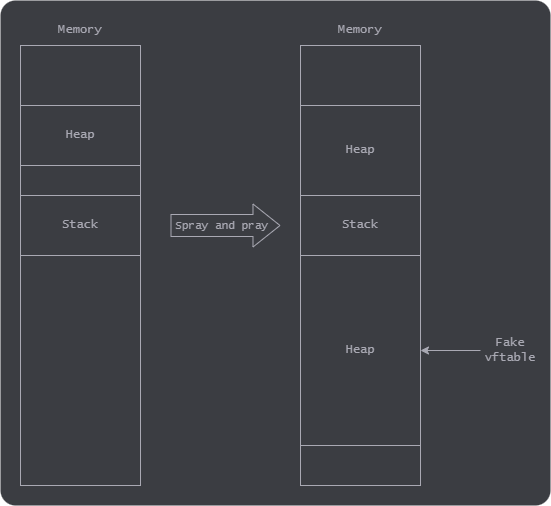

The diagram above was exported from draw.io. Its source (the exported page's mxGraphModel, read from the mxfile embedded in the PNG):
<mxGraphModel dx="1434" dy="756" grid="1" gridSize="10" guides="1" tooltips="1" connect="1" arrows="1" fold="1" page="1" pageScale="1" pageWidth="850" pageHeight="1100" math="0" shadow="0">
  <root>
    <mxCell id="0" />
    <mxCell id="1" parent="0" />
    <mxCell id="XNu-4Wj2grboA7n_BLcj-22" value="" style="rounded=1;whiteSpace=wrap;html=1;labelBackgroundColor=none;strokeColor=none;fontFamily=Lucida Console;fontColor=#a9a9b3;fillColor=#3b3d42;perimeterSpacing=0;glass=0;shadow=0;arcSize=3;" vertex="1" parent="1">
      <mxGeometry x="60" y="35" width="550" height="505" as="geometry" />
    </mxCell>
    <mxCell id="XNu-4Wj2grboA7n_BLcj-5" value="" style="rounded=0;whiteSpace=wrap;html=1;fontColor=#a9a9b3;strokeColor=#a9a9b3;fillColor=#3b3d42;" vertex="1" parent="1">
      <mxGeometry x="80" y="80" width="120" height="440" as="geometry" />
    </mxCell>
    <mxCell id="XNu-4Wj2grboA7n_BLcj-6" value="Memory" style="text;html=1;strokeColor=none;fillColor=none;align=center;verticalAlign=middle;whiteSpace=wrap;rounded=0;fontFamily=Lucida Console;fontColor=#a9a9b3;" vertex="1" parent="1">
      <mxGeometry x="110" y="50" width="60" height="30" as="geometry" />
    </mxCell>
    <mxCell id="XNu-4Wj2grboA7n_BLcj-7" value="Heap" style="rounded=0;whiteSpace=wrap;html=1;fontFamily=Lucida Console;fontColor=#a9a9b3;strokeColor=#a9a9b3;fillColor=#3b3d42;" vertex="1" parent="1">
      <mxGeometry x="80" y="140" width="120" height="60" as="geometry" />
    </mxCell>
    <mxCell id="XNu-4Wj2grboA7n_BLcj-8" value="Stack" style="rounded=0;whiteSpace=wrap;html=1;fontFamily=Lucida Console;fontColor=#a9a9b3;strokeColor=#a9a9b3;fillColor=#3b3d42;" vertex="1" parent="1">
      <mxGeometry x="80" y="230" width="120" height="60" as="geometry" />
    </mxCell>
    <mxCell id="XNu-4Wj2grboA7n_BLcj-10" value="" style="shape=flexArrow;endArrow=classic;html=1;rounded=0;fontFamily=Lucida Console;width=22;endSize=8.67;fontColor=#a9a9b3;strokeColor=#a9a9b3;" edge="1" parent="1">
      <mxGeometry width="50" height="50" relative="1" as="geometry">
        <mxPoint x="230" y="260" as="sourcePoint" />
        <mxPoint x="340" y="260" as="targetPoint" />
      </mxGeometry>
    </mxCell>
    <mxCell id="XNu-4Wj2grboA7n_BLcj-18" value="Spray and pray" style="edgeLabel;html=1;align=center;verticalAlign=middle;resizable=0;points=[];fontFamily=Lucida Console;labelBackgroundColor=none;fontColor=#a9a9b3;" vertex="1" connectable="0" parent="XNu-4Wj2grboA7n_BLcj-10">
      <mxGeometry x="0.3556" y="2" relative="1" as="geometry">
        <mxPoint x="-25" y="1" as="offset" />
      </mxGeometry>
    </mxCell>
    <mxCell id="XNu-4Wj2grboA7n_BLcj-11" value="" style="rounded=0;whiteSpace=wrap;html=1;fontColor=#a9a9b3;strokeColor=#a9a9b3;fillColor=#3b3d42;" vertex="1" parent="1">
      <mxGeometry x="360" y="80" width="120" height="440" as="geometry" />
    </mxCell>
    <mxCell id="XNu-4Wj2grboA7n_BLcj-12" value="Memory" style="text;html=1;strokeColor=none;fillColor=none;align=center;verticalAlign=middle;whiteSpace=wrap;rounded=0;fontFamily=Lucida Console;fontColor=#a9a9b3;" vertex="1" parent="1">
      <mxGeometry x="390" y="50" width="60" height="30" as="geometry" />
    </mxCell>
    <mxCell id="XNu-4Wj2grboA7n_BLcj-13" value="Heap" style="rounded=0;whiteSpace=wrap;html=1;fontFamily=Lucida Console;fontColor=#a9a9b3;strokeColor=#a9a9b3;fillColor=#3b3d42;" vertex="1" parent="1">
      <mxGeometry x="360" y="140" width="120" height="90" as="geometry" />
    </mxCell>
    <mxCell id="XNu-4Wj2grboA7n_BLcj-14" value="Stack" style="rounded=0;whiteSpace=wrap;html=1;fontFamily=Lucida Console;fontColor=#a9a9b3;strokeColor=#a9a9b3;fillColor=#3b3d42;" vertex="1" parent="1">
      <mxGeometry x="360" y="230" width="120" height="60" as="geometry" />
    </mxCell>
    <mxCell id="XNu-4Wj2grboA7n_BLcj-15" value="Heap" style="rounded=0;whiteSpace=wrap;html=1;fontFamily=Lucida Console;fontColor=#a9a9b3;strokeColor=#a9a9b3;fillColor=#3b3d42;" vertex="1" parent="1">
      <mxGeometry x="360" y="290" width="120" height="190" as="geometry" />
    </mxCell>
    <mxCell id="XNu-4Wj2grboA7n_BLcj-16" value="" style="endArrow=classic;html=1;rounded=0;fontFamily=Lucida Console;entryX=1;entryY=0.5;entryDx=0;entryDy=0;fontColor=#a9a9b3;strokeColor=#a9a9b3;" edge="1" parent="1" target="XNu-4Wj2grboA7n_BLcj-15">
      <mxGeometry width="50" height="50" relative="1" as="geometry">
        <mxPoint x="540" y="385" as="sourcePoint" />
        <mxPoint x="590" y="330" as="targetPoint" />
      </mxGeometry>
    </mxCell>
    <mxCell id="XNu-4Wj2grboA7n_BLcj-17" value="Fake vftable" style="text;html=1;strokeColor=none;fillColor=none;align=center;verticalAlign=middle;whiteSpace=wrap;rounded=0;fontFamily=Lucida Console;fontColor=#a9a9b3;" vertex="1" parent="1">
      <mxGeometry x="540" y="370" width="60" height="30" as="geometry" />
    </mxCell>
  </root>
</mxGraphModel>